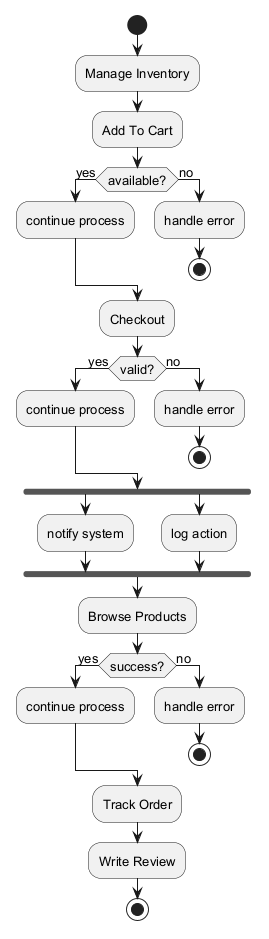

The diagram above was rendered by PlantUML. Its source (embedded in the PNG):
@startuml
skinparam defaultFontSize 13
start
:Manage Inventory;
:Add To Cart;
if (available?) then (yes)
:continue process;
else (no)
:handle error;
stop
endif
:Checkout;
if (valid?) then (yes)
:continue process;
else (no)
:handle error;
stop
endif
fork
:notify system;
fork again
:log action;
end fork
:Browse Products;
if (success?) then (yes)
:continue process;
else (no)
:handle error;
stop
endif
:Track Order;
:Write Review;
stop
@enduml